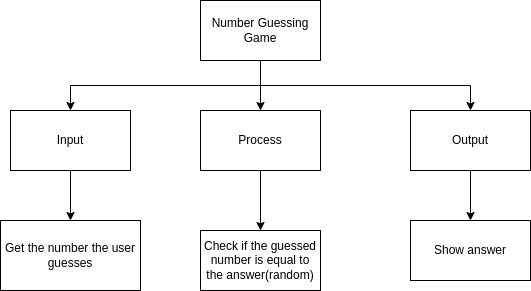

The diagram above was exported from draw.io. Its source (the exported page's mxGraphModel, read from the mxfile embedded in the PNG):
<mxGraphModel dx="1353" dy="519" grid="1" gridSize="10" guides="1" tooltips="1" connect="1" arrows="1" fold="1" page="1" pageScale="1" pageWidth="827" pageHeight="1169" math="0" shadow="0">
  <root>
    <mxCell id="0" />
    <mxCell id="1" parent="0" />
    <mxCell id="7" style="edgeStyle=orthogonalEdgeStyle;html=1;exitX=0.5;exitY=1;exitDx=0;exitDy=0;entryX=0.5;entryY=0;entryDx=0;entryDy=0;rounded=0;" parent="1" source="2" target="3" edge="1">
      <mxGeometry relative="1" as="geometry" />
    </mxCell>
    <mxCell id="9" style="edgeStyle=orthogonalEdgeStyle;rounded=0;html=1;exitX=0.5;exitY=1;exitDx=0;exitDy=0;entryX=0.5;entryY=0;entryDx=0;entryDy=0;" parent="1" source="2" target="4" edge="1">
      <mxGeometry relative="1" as="geometry" />
    </mxCell>
    <mxCell id="17" style="edgeStyle=orthogonalEdgeStyle;rounded=0;html=1;exitX=0.5;exitY=1;exitDx=0;exitDy=0;entryX=0.5;entryY=0;entryDx=0;entryDy=0;" parent="1" source="2" target="5" edge="1">
      <mxGeometry relative="1" as="geometry" />
    </mxCell>
    <mxCell id="2" value="Number Guessing Game" style="rounded=0;whiteSpace=wrap;html=1;" parent="1" vertex="1">
      <mxGeometry x="160" y="150" width="120" height="60" as="geometry" />
    </mxCell>
    <mxCell id="8" style="edgeStyle=orthogonalEdgeStyle;rounded=0;html=1;exitX=0.5;exitY=1;exitDx=0;exitDy=0;entryX=0.5;entryY=0;entryDx=0;entryDy=0;" parent="1" source="3" target="6" edge="1">
      <mxGeometry relative="1" as="geometry" />
    </mxCell>
    <mxCell id="3" value="Input" style="rounded=0;whiteSpace=wrap;html=1;" parent="1" vertex="1">
      <mxGeometry x="-30" y="260" width="120" height="60" as="geometry" />
    </mxCell>
    <mxCell id="13" style="edgeStyle=orthogonalEdgeStyle;rounded=0;html=1;exitX=0.5;exitY=1;exitDx=0;exitDy=0;entryX=0.5;entryY=0;entryDx=0;entryDy=0;" parent="1" source="4" target="11" edge="1">
      <mxGeometry relative="1" as="geometry" />
    </mxCell>
    <mxCell id="4" value="Process" style="rounded=0;whiteSpace=wrap;html=1;" parent="1" vertex="1">
      <mxGeometry x="160" y="260" width="120" height="60" as="geometry" />
    </mxCell>
    <mxCell id="18" style="edgeStyle=orthogonalEdgeStyle;rounded=0;html=1;exitX=0.5;exitY=1;exitDx=0;exitDy=0;entryX=0.5;entryY=0;entryDx=0;entryDy=0;" parent="1" source="5" target="16" edge="1">
      <mxGeometry relative="1" as="geometry" />
    </mxCell>
    <mxCell id="5" value="Output" style="rounded=0;whiteSpace=wrap;html=1;" parent="1" vertex="1">
      <mxGeometry x="370" y="260" width="120" height="60" as="geometry" />
    </mxCell>
    <mxCell id="6" value="Get the number the user guesses" style="rounded=0;whiteSpace=wrap;html=1;" parent="1" vertex="1">
      <mxGeometry x="-40" y="370" width="140" height="70" as="geometry" />
    </mxCell>
    <mxCell id="11" value="Check if the guessed number is equal to the answer(random)" style="rounded=0;whiteSpace=wrap;html=1;" parent="1" vertex="1">
      <mxGeometry x="160" y="380" width="120" height="60" as="geometry" />
    </mxCell>
    <mxCell id="16" value="Show answer" style="rounded=0;whiteSpace=wrap;html=1;" parent="1" vertex="1">
      <mxGeometry x="370" y="370" width="120" height="60" as="geometry" />
    </mxCell>
  </root>
</mxGraphModel>